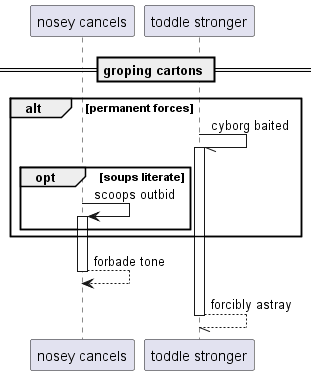

The diagram above was rendered by PlantUML. Its source (embedded in the PNG):
@startuml
participant "nosey cancels" as 0
participant "toddle stronger" as 1
== groping cartons ==
alt permanent forces
1 -// 1++ : cyborg baited
opt soups literate
0 -> 0++ : scoops outbid
end
end
return forbade tone
return forcibly astray
@enduml